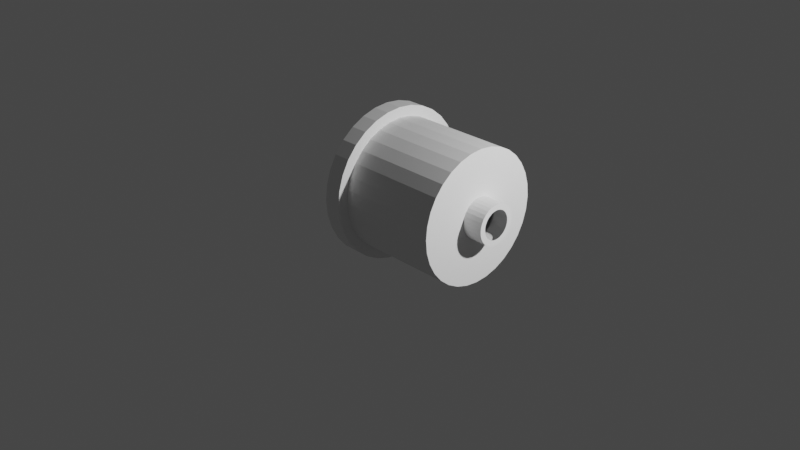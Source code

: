 # Source: prac9.blend  (saved by Blender 3.6.11; exported with 4.5.12 LTS)
import bpy
from mathutils import Matrix  # noqa: F401  (used for matrix-valued properties, if any)

bpy.ops.wm.read_factory_settings(use_empty=True)
scene = bpy.context.scene
scene.name = 'Scene'

# ---- collections
col_collection = bpy.data.collections.new('Collection'); scene.collection.children.link(col_collection)

# ---- world
world_world = bpy.data.worlds.new('World'); scene.world = world_world
world_world.use_nodes = True; world_world.node_tree.nodes.clear()
_N = world_world.node_tree.nodes; _L = world_world.node_tree.links
n0 = _N.new('ShaderNodeOutputWorld'); n0.name = 'World Output'; n0.location = (300, 300)
n1 = _N.new('ShaderNodeBackground'); n1.name = 'Background'; n1.location = (10, 300)
n1.inputs[0].default_value = (0.05088, 0.05088, 0.05088, 1.0)
_L.new(n1.outputs[0], n0.inputs[0])
n0.is_active_output = True
world_world.color = (0.05088, 0.05088, 0.05088)
world_world.use_sun_shadow = False
world_world.sun_shadow_jitter_overblur = 0.0

# ---- cameras
cam_camera = bpy.data.cameras.new('Camera')
cam_camera.clip_end = 100.0
cam_camera.ortho_scale = 7.314

# ---- lights
light_light = bpy.data.lights.new('Light', 'POINT')
light_light.transmission_factor = 0.0
light_light.energy = 1000.0
light_light.shadow_soft_size = 0.1
light_light.shadow_maximum_resolution = 0.006
light_light.use_absolute_resolution = True

# ---- meshes
me_cylinder_004 = bpy.data.meshes.new('Cylinder.004')
me_cylinder_004.from_pydata([(0.0, 1.0, -1.0), (7.74e-08, 1.0, -0.7708), (0.1951, 0.9808, -1.0), (0.1951, 0.9808, -0.7708), (0.3827, 0.9239, -1.0), (0.3827, 0.9239, -0.7708), (0.5556, 0.8315, -1.0), (0.5556, 0.8315, -0.7708), (0.7071, 0.7071, -1.0), (0.7071, 0.7071, -0.7708), (0.8315, 0.5556, -1.0), (0.8315, 0.5556, -0.7708), (0.9239, 0.3827, -1.0), (0.9239, 0.3827, -0.7708), (0.9808, 0.1951, -1.0), (0.9808, 0.1951, -0.7708), (1.0, 0.0, -1.0), (1.0, 0.0, -0.7708), (0.9808, -0.1951, -1.0), (0.9808, -0.1951, -0.7708), (0.9239, -0.3827, -1.0), (0.9239, -0.3827, -0.7708), (0.8315, -0.5556, -1.0), (0.8315, -0.5556, -0.7708), (0.7071, -0.7071, -1.0), (0.7071, -0.7071, -0.7708), (0.5556, -0.8315, -1.0), (0.5556, -0.8315, -0.7708), (0.3827, -0.9239, -1.0), (0.3827, -0.9239, -0.7708), (0.1951, -0.9808, -1.0), (0.1951, -0.9808, -0.7708), (0.0, -1.0, -1.0), (7.74e-08, -1.0, -0.7708), (-0.1951, -0.9808, -1.0), (-0.1951, -0.9808, -0.7708), (-0.3827, -0.9239, -1.0), (-0.3827, -0.9239, -0.7708), (-0.5556, -0.8315, -1.0), (-0.5556, -0.8315, -0.7708), (-0.7071, -0.7071, -1.0), (-0.7071, -0.7071, -0.7708), (-0.8315, -0.5556, -1.0), (-0.8315, -0.5556, -0.7708), (-0.9239, -0.3827, -1.0), (-0.9239, -0.3827, -0.7708), (-0.9808, -0.1951, -1.0), (-0.9808, -0.1951, -0.7708), (-1.0, 0.0, -1.0), (-1.0, 0.0, -0.7708), (-0.9808, 0.1951, -1.0), (-0.9808, 0.1951, -0.7708), (-0.9239, 0.3827, -1.0), (-0.9239, 0.3827, -0.7708), (-0.8315, 0.5556, -1.0), (-0.8315, 0.5556, -0.7708), (-0.7071, 0.7071, -1.0), (-0.7071, 0.7071, -0.7708), (-0.5556, 0.8315, -1.0), (-0.5556, 0.8315, -0.7708), (-0.3827, 0.9239, -1.0), (-0.3827, 0.9239, -0.7708), (-0.1951, 0.9808, -1.0), (-0.1951, 0.9808, -0.7708), (0.1684, 0.8467, -0.7708), (7.74e-08, 0.8633, -0.7708), (0.3304, 0.7976, -0.7708), (0.4796, 0.7178, -0.7708), (0.6104, 0.6104, -0.7708), (0.7178, 0.4796, -0.7708), (0.7976, 0.3304, -0.7708), (0.8467, 0.1684, -0.7708), (0.8633, 0.0, -0.7708), (0.8467, -0.1684, -0.7708), (0.7976, -0.3304, -0.7708), (0.7178, -0.4796, -0.7708), (0.6104, -0.6104, -0.7708), (0.4796, -0.7178, -0.7708), (0.3304, -0.7976, -0.7708), (0.1684, -0.8467, -0.7708), (7.74e-08, -0.8633, -0.7708), (-0.1684, -0.8467, -0.7708), (-0.3304, -0.7976, -0.7708), (-0.4796, -0.7178, -0.7708), (-0.6104, -0.6104, -0.7708), (-0.7178, -0.4796, -0.7708), (-0.7976, -0.3304, -0.7708), (-0.8467, -0.1684, -0.7708), (-0.8633, 0.0, -0.7708), (-0.8467, 0.1684, -0.7708), (-0.7976, 0.3304, -0.7708), (-0.7178, 0.4796, -0.7708), (-0.6104, 0.6104, -0.7708), (-0.4796, 0.7178, -0.7708), (-0.3304, 0.7976, -0.7708), (-0.1684, 0.8467, -0.7708), (0.1951, 0.9808, -0.7708), (7.74e-08, 1.0, -0.7708), (0.3827, 0.9239, -0.7708), (0.5556, 0.8315, -0.7708), (0.7071, 0.7071, -0.7708), (0.8315, 0.5556, -0.7708), (0.9239, 0.3827, -0.7708), (0.9808, 0.1951, -0.7708), (1.0, 0.0, -0.7708), (0.9808, -0.1951, -0.7708), (0.9239, -0.3827, -0.7708), (0.8315, -0.5556, -0.7708), (0.7071, -0.7071, -0.7708), (0.5556, -0.8315, -0.7708), (0.3827, -0.9239, -0.7708), (0.1951, -0.9808, -0.7708), (7.74e-08, -1.0, -0.7708), (-0.1951, -0.9808, -0.7708), (-0.3827, -0.9239, -0.7708), (-0.5556, -0.8315, -0.7708), (-0.7071, -0.7071, -0.7708), (-0.8315, -0.5556, -0.7708), (-0.9239, -0.3827, -0.7708), (-0.9808, -0.1951, -0.7708), (-1.0, 0.0, -0.7708), (-0.9808, 0.1951, -0.7708), (-0.9239, 0.3827, -0.7708), (-0.8315, 0.5556, -0.7708), (-0.7071, 0.7071, -0.7708), (-0.5556, 0.8315, -0.7708), (-0.3827, 0.9239, -0.7708), (-0.1951, 0.9808, -0.7708), (0.1684, 0.8467, 0.5745), (3.647e-08, 0.8633, 0.5745), (0.3304, 0.7976, 0.5745), (0.4796, 0.7178, 0.5745), (0.6104, 0.6104, 0.5745), (0.7178, 0.4796, 0.5745), (0.7976, 0.3304, 0.5745), (0.8467, 0.1684, 0.5745), (0.8633, 0.0, 0.5745), (0.8467, -0.1684, 0.5745), (0.7976, -0.3304, 0.5745), (0.7178, -0.4796, 0.5745), (0.6104, -0.6104, 0.5745), (0.4796, -0.7178, 0.5745), (0.3304, -0.7976, 0.5745), (0.1684, -0.8467, 0.5745), (3.647e-08, -0.8633, 0.5745), (-0.1684, -0.8467, 0.5745), (-0.3304, -0.7976, 0.5745), (-0.4796, -0.7178, 0.5745), (-0.6104, -0.6104, 0.5745), (-0.7178, -0.4796, 0.5745), (-0.7976, -0.3304, 0.5745), (-0.8467, -0.1684, 0.5745), (-0.8633, 0.0, 0.5745), (-0.8467, 0.1684, 0.5745), (-0.7976, 0.3304, 0.5745), (-0.7178, 0.4796, 0.5745), (-0.6104, 0.6104, 0.5745), (-0.4796, 0.7178, 0.5745), (-0.3304, 0.7976, 0.5745), (-0.1684, 0.8467, 0.5745), (0.05128, 0.2578, 0.5745), (3.647e-08, 0.2629, 0.5745), (0.1006, 0.2428, 0.5745), (0.146, 0.2186, 0.5745), (0.1859, 0.1859, 0.5745), (0.2186, 0.146, 0.5745), (0.2428, 0.1006, 0.5745), (0.2578, 0.05128, 0.5745), (0.2629, 0.0, 0.5745), (0.2578, -0.05128, 0.5745), (0.2428, -0.1006, 0.5745), (0.2186, -0.146, 0.5745), (0.1859, -0.1859, 0.5745), (0.146, -0.2186, 0.5745), (0.1006, -0.2428, 0.5745), (0.05128, -0.2578, 0.5745), (3.647e-08, -0.2629, 0.5745), (-0.05128, -0.2578, 0.5745), (-0.1006, -0.2428, 0.5745), (-0.146, -0.2186, 0.5745), (-0.1859, -0.1859, 0.5745), (-0.2186, -0.146, 0.5745), (-0.2428, -0.1006, 0.5745), (-0.2578, -0.05128, 0.5745), (-0.2629, 0.0, 0.5745), (-0.2578, 0.05128, 0.5745), (-0.2428, 0.1006, 0.5745), (-0.2186, 0.146, 0.5745), (-0.1859, 0.1859, 0.5745), (-0.146, 0.2186, 0.5745), (-0.1006, 0.2428, 0.5745), (-0.05128, 0.2578, 0.5745), (0.1684, 0.8467, 0.5745), (3.647e-08, 0.8633, 0.5745), (0.3304, 0.7976, 0.5745), (0.4796, 0.7178, 0.5745), (0.6104, 0.6104, 0.5745), (0.7178, 0.4796, 0.5745), (0.7976, 0.3304, 0.5745), (0.8467, 0.1684, 0.5745), (0.8633, 0.0, 0.5745), (0.8467, -0.1684, 0.5745), (0.7976, -0.3304, 0.5745), (0.7178, -0.4796, 0.5745), (0.6104, -0.6104, 0.5745), (0.4796, -0.7178, 0.5745), (0.3304, -0.7976, 0.5745), (0.1684, -0.8467, 0.5745), (3.647e-08, -0.8633, 0.5745), (-0.1684, -0.8467, 0.5745), (-0.3304, -0.7976, 0.5745), (-0.4796, -0.7178, 0.5745), (-0.6104, -0.6104, 0.5745), (-0.7178, -0.4796, 0.5745), (-0.7976, -0.3304, 0.5745), (-0.8467, -0.1684, 0.5745), (-0.8633, 0.0, 0.5745), (-0.8467, 0.1684, 0.5745), (-0.7976, 0.3304, 0.5745), (-0.7178, 0.4796, 0.5745), (-0.6104, 0.6104, 0.5745), (-0.4796, 0.7178, 0.5745), (-0.3304, 0.7976, 0.5745), (-0.1684, 0.8467, 0.5745), (0.03682, 0.1851, 0.8468), (8.409e-09, 0.1887, 0.8468), (0.07223, 0.1744, 0.8468), (0.1049, 0.1569, 0.8468), (0.1335, 0.1335, 0.8468), (0.1569, 0.1049, 0.8468), (0.1744, 0.07223, 0.8468), (0.1851, 0.03682, 0.8468), (0.1887, 4.3e-08, 0.8468), (0.1851, -0.03682, 0.8468), (0.1744, -0.07223, 0.8468), (0.1569, -0.1049, 0.8468), (0.1335, -0.1335, 0.8468), (0.1049, -0.1569, 0.8468), (0.07223, -0.1744, 0.8468), (0.03682, -0.1851, 0.8468), (9.497e-08, -0.1887, 0.8468), (-0.03682, -0.1851, 0.8468), (-0.07223, -0.1744, 0.8468), (-0.1049, -0.1569, 0.8468), (-0.1335, -0.1335, 0.8468), (-0.1569, -0.1049, 0.8468), (-0.1744, -0.07223, 0.8468), (-0.1851, -0.03682, 0.8468), (-0.1887, -4.328e-08, 0.8468), (-0.1851, 0.03682, 0.8468), (-0.1744, 0.07223, 0.8468), (-0.1569, 0.1049, 0.8468), (-0.1335, 0.1335, 0.8468), (-0.1049, 0.1569, 0.8468), (-0.07223, 0.1744, 0.8468), (-0.03682, 0.1851, 0.8468), (0.05128, 0.2578, 0.8468), (5.058e-08, 0.2629, 0.8468), (0.1006, 0.2428, 0.8468), (0.146, 0.2186, 0.8468), (0.1859, 0.1859, 0.8468), (0.2186, 0.146, 0.8468), (0.2428, 0.1006, 0.8468), (0.2578, 0.05128, 0.8468), (0.2629, 0.0, 0.8468), (0.2578, -0.05128, 0.8468), (0.2428, -0.1006, 0.8468), (0.2186, -0.146, 0.8468), (0.1859, -0.1859, 0.8468), (0.146, -0.2186, 0.8468), (0.1006, -0.2428, 0.8468), (0.05128, -0.2578, 0.8468), (5.058e-08, -0.2629, 0.8468), (-0.05128, -0.2578, 0.8468), (-0.1006, -0.2428, 0.8468), (-0.146, -0.2186, 0.8468), (-0.1859, -0.1859, 0.8468), (-0.2186, -0.146, 0.8468), (-0.2428, -0.1006, 0.8468), (-0.2578, -0.05128, 0.8468), (-0.2629, 0.0, 0.8468), (-0.2578, 0.05128, 0.8468), (-0.2428, 0.1006, 0.8468), (-0.2186, 0.146, 0.8468), (-0.1859, 0.1859, 0.8468), (-0.146, 0.2186, 0.8468), (-0.1006, 0.2428, 0.8468), (-0.05128, 0.2578, 0.8468), (-0.8633, 0.0, -0.09814), (-0.8467, 0.1684, -0.09814), (0.7178, -0.4796, -0.09814), (0.6104, -0.6104, -0.09814), (-0.7976, 0.3304, -0.09814), (0.4796, -0.7178, -0.09814), (-0.7178, 0.4796, -0.09814), (0.3304, -0.7976, -0.09814), (5.694e-08, 0.8633, -0.09814), (0.1684, 0.8467, -0.09814), (-0.6104, 0.6104, -0.09814), (0.1684, -0.8467, -0.09814), (0.3304, 0.7976, -0.09814), (-0.4796, 0.7178, -0.09814), (5.694e-08, -0.8633, -0.09814), (0.4796, 0.7178, -0.09814), (-0.3304, 0.7976, -0.09814), (-0.1684, -0.8467, -0.09814), (0.6104, 0.6104, -0.09814), (-0.1684, 0.8467, -0.09814), (-0.3304, -0.7976, -0.09814), (0.7178, 0.4796, -0.09814), (-0.4796, -0.7178, -0.09814), (0.7976, 0.3304, -0.09814), (-0.6104, -0.6104, -0.09814), (0.8467, 0.1684, -0.09814), (-0.7178, -0.4796, -0.09814), (0.8633, 0.0, -0.09814), (-0.7976, -0.3304, -0.09814), (0.8467, -0.1684, -0.09814), (-0.8467, -0.1684, -0.09814), (0.7976, -0.3304, -0.09814), (-0.8633, 0.0, 0.2382), (0.7178, -0.4796, 0.2382), (4.67e-08, 0.8633, 0.2382), (-0.8467, 0.1684, 0.2382), (0.6104, -0.6104, 0.2382), (-0.7976, 0.3304, 0.2382), (0.4796, -0.7178, 0.2382), (-0.7178, 0.4796, 0.2382), (0.3304, -0.7976, 0.2382), (0.1684, 0.8467, 0.2382), (-0.6104, 0.6104, 0.2382), (0.1684, -0.8467, 0.2382), (0.3304, 0.7976, 0.2382), (-0.4796, 0.7178, 0.2382), (4.67e-08, -0.8633, 0.2382), (0.4796, 0.7178, 0.2382), (-0.3304, 0.7976, 0.2382), (-0.1684, -0.8467, 0.2382), (0.6104, 0.6104, 0.2382), (-0.1684, 0.8467, 0.2382), (-0.3304, -0.7976, 0.2382), (0.7178, 0.4796, 0.2382), (-0.4796, -0.7178, 0.2382), (0.7976, 0.3304, 0.2382), (-0.6104, -0.6104, 0.2382), (0.8467, 0.1684, 0.2382), (-0.7178, -0.4796, 0.2382), (0.8633, 0.0, 0.2382), (-0.7976, -0.3304, 0.2382), (0.8467, -0.1684, 0.2382), (-0.8467, -0.1684, 0.2382), (0.7976, -0.3304, 0.2382), (-0.8467, 0.1684, -0.4345), (0.6104, -0.6104, -0.4345), (-0.7976, 0.3304, -0.4345), (0.4796, -0.7178, -0.4345), (-0.7178, 0.4796, -0.4345), (0.3304, -0.7976, -0.4345), (0.1684, 0.8467, -0.4345), (-0.6104, 0.6104, -0.4345), (0.1684, -0.8467, -0.4345), (0.3304, 0.7976, -0.4345), (-0.4796, 0.7178, -0.4345), (6.717e-08, -0.8633, -0.4345), (0.4796, 0.7178, -0.4345), (-0.3304, 0.7976, -0.4345), (-0.1684, -0.8467, -0.4345), (0.6104, 0.6104, -0.4345), (-0.1684, 0.8467, -0.4345), (-0.3304, -0.7976, -0.4345), (0.7178, 0.4796, -0.4345), (-0.4796, -0.7178, -0.4345), (0.7976, 0.3304, -0.4345), (-0.6104, -0.6104, -0.4345), (0.8467, 0.1684, -0.4345), (-0.7178, -0.4796, -0.4345), (0.8633, 0.0, -0.4345), (-0.7976, -0.3304, -0.4345), (0.8467, -0.1684, -0.4345), (-0.8467, -0.1684, -0.4345), (0.7976, -0.3304, -0.4345), (-0.8633, 0.0, -0.4345), (0.7178, -0.4796, -0.4345), (6.717e-08, 0.8633, -0.4345), (-0.7071, 0.7071, -0.7708), (-0.7071, 0.7071, -1.0), (-0.5556, 0.8315, -1.0), (-0.5556, 0.8315, -0.7708), (-0.7071, 0.7071, -0.7708), (-0.7071, 0.7071, -1.0), (-0.5556, 0.8315, -1.0), (-0.5556, 0.8315, -0.7708), (0.0, 1.0, -1.0), (0.1951, 0.9808, -1.0), (0.3827, 0.9239, -1.0), (0.5556, 0.8315, -1.0), (0.7071, 0.7071, -1.0), (0.8315, 0.5556, -1.0), (0.9239, 0.3827, -1.0), (0.9808, 0.1951, -1.0), (1.0, 0.0, -1.0), (0.9808, -0.1951, -1.0), (0.9239, -0.3827, -1.0), (0.8315, -0.5556, -1.0), (0.7071, -0.7071, -1.0), (0.5556, -0.8315, -1.0), (0.3827, -0.9239, -1.0), (0.1951, -0.9808, -1.0), (0.0, -1.0, -1.0), (-0.1951, -0.9808, -1.0), (-0.3827, -0.9239, -1.0), (-0.5556, -0.8315, -1.0), (-0.7071, -0.7071, -1.0), (-0.8315, -0.5556, -1.0), (-0.9239, -0.3827, -1.0), (-0.9808, -0.1951, -1.0), (-1.0, 0.0, -1.0), (-0.9808, 0.1951, -1.0), (-0.9239, 0.3827, -1.0), (-0.8315, 0.5556, -1.0), (-0.7071, 0.7071, -1.0), (-0.5556, 0.8315, -1.0), (-0.3827, 0.9239, -1.0), (-0.1951, 0.9808, -1.0), (-0.7071, 0.7071, -1.0), (-0.5556, 0.8315, -1.0), (-0.7071, 0.7071, -1.0), (-0.5556, 0.8315, -1.0)], [], [(0, 1, 3, 2), (2, 3, 5, 4), (4, 5, 7, 6), (6, 7, 9, 8), (8, 9, 11, 10), (10, 11, 13, 12), (12, 13, 15, 14), (14, 15, 17, 16), (16, 17, 19, 18), (18, 19, 21, 20), (20, 21, 23, 22), (22, 23, 25, 24), (24, 25, 27, 26), (26, 27, 29, 28), (28, 29, 31, 30), (30, 31, 33, 32), (32, 33, 35, 34), (34, 35, 37, 36), (36, 37, 39, 38), (38, 39, 41, 40), (40, 41, 43, 42), (42, 43, 45, 44), (44, 45, 47, 46), (46, 47, 49, 48), (48, 49, 51, 50), (50, 51, 53, 52), (52, 53, 55, 54), (54, 55, 57, 56), (59, 58, 386, 387), (58, 59, 61, 60), (17, 15, 103, 104), (60, 61, 63, 62), (62, 63, 1, 0), (0, 2, 4, 6, 8, 10, 12, 14, 16, 18, 20, 22, 24, 26, 28, 30, 32, 34, 36, 38, 40, 42, 44, 46, 48, 50, 52, 54, 56, 385, 386, 58, 60, 62), (323, 320, 152, 153), (35, 33, 112, 113), (53, 51, 121, 122), (9, 7, 99, 100), (27, 25, 108, 109), (45, 43, 117, 118), (63, 61, 126, 127), (19, 17, 104, 105), (37, 35, 113, 114), (55, 53, 122, 123), (11, 9, 100, 101), (29, 27, 109, 110), (47, 45, 118, 119), (3, 1, 97, 96), (1, 63, 127, 97), (21, 19, 105, 106), (39, 37, 114, 115), (57, 55, 123, 124), (13, 11, 101, 102), (31, 29, 110, 111), (49, 47, 119, 120), (5, 3, 96, 98), (23, 21, 106, 107), (41, 39, 115, 116), (57, 124, 125, 59, 387, 384), (15, 13, 102, 103), (33, 31, 111, 112), (51, 49, 120, 121), (7, 5, 98, 99), (25, 23, 107, 108), (43, 41, 116, 117), (61, 59, 125, 126), (65, 64, 96, 97), (64, 66, 98, 96), (66, 67, 99, 98), (67, 68, 100, 99), (68, 69, 101, 100), (69, 70, 102, 101), (70, 71, 103, 102), (71, 72, 104, 103), (72, 73, 105, 104), (73, 74, 106, 105), (74, 75, 107, 106), (75, 76, 108, 107), (76, 77, 109, 108), (77, 78, 110, 109), (78, 79, 111, 110), (79, 80, 112, 111), (80, 81, 113, 112), (81, 82, 114, 113), (82, 83, 115, 114), (83, 84, 116, 115), (84, 85, 117, 116), (85, 86, 118, 117), (86, 87, 119, 118), (87, 88, 120, 119), (88, 89, 121, 120), (89, 90, 122, 121), (90, 91, 123, 122), (91, 92, 124, 123), (92, 93, 125, 124), (93, 94, 126, 125), (94, 95, 127, 126), (95, 65, 97, 127), (128, 129, 193, 192), (324, 321, 139, 140), (325, 323, 153, 154), (326, 324, 140, 141), (327, 325, 154, 155), (328, 326, 141, 142), (329, 322, 129, 128), (330, 327, 155, 156), (331, 328, 142, 143), (332, 329, 128, 130), (333, 330, 156, 157), (334, 331, 143, 144), (335, 332, 130, 131), (336, 333, 157, 158), (337, 334, 144, 145), (338, 335, 131, 132), (339, 336, 158, 159), (340, 337, 145, 146), (341, 338, 132, 133), (322, 339, 159, 129), (342, 340, 146, 147), (343, 341, 133, 134), (344, 342, 147, 148), (345, 343, 134, 135), (346, 344, 148, 149), (347, 345, 135, 136), (348, 346, 149, 150), (349, 347, 136, 137), (350, 348, 150, 151), (351, 349, 137, 138), (320, 350, 151, 152), (321, 351, 138, 139), (186, 185, 281, 282), (156, 155, 219, 220), (143, 142, 206, 207), (130, 128, 192, 194), (157, 156, 220, 221), (144, 143, 207, 208), (131, 130, 194, 195), (158, 157, 221, 222), (145, 144, 208, 209), (132, 131, 195, 196), (159, 158, 222, 223), (146, 145, 209, 210), (133, 132, 196, 197), (129, 159, 223, 193), (147, 146, 210, 211), (134, 133, 197, 198), (148, 147, 211, 212), (135, 134, 198, 199), (149, 148, 212, 213), (136, 135, 199, 200), (150, 149, 213, 214), (137, 136, 200, 201), (151, 150, 214, 215), (138, 137, 201, 202), (152, 151, 215, 216), (139, 138, 202, 203), (153, 152, 216, 217), (140, 139, 203, 204), (154, 153, 217, 218), (141, 140, 204, 205), (155, 154, 218, 219), (142, 141, 205, 206), (161, 160, 192, 193), (160, 162, 194, 192), (162, 163, 195, 194), (163, 164, 196, 195), (164, 165, 197, 196), (165, 166, 198, 197), (166, 167, 199, 198), (167, 168, 200, 199), (168, 169, 201, 200), (169, 170, 202, 201), (170, 171, 203, 202), (171, 172, 204, 203), (172, 173, 205, 204), (173, 174, 206, 205), (174, 175, 207, 206), (175, 176, 208, 207), (176, 177, 209, 208), (177, 178, 210, 209), (178, 179, 211, 210), (179, 180, 212, 211), (180, 181, 213, 212), (181, 182, 214, 213), (182, 183, 215, 214), (183, 184, 216, 215), (184, 185, 217, 216), (185, 186, 218, 217), (186, 187, 219, 218), (187, 188, 220, 219), (188, 189, 221, 220), (189, 190, 222, 221), (190, 191, 223, 222), (191, 161, 193, 223), (173, 172, 268, 269), (187, 186, 282, 283), (174, 173, 269, 270), (160, 161, 257, 256), (188, 187, 283, 284), (175, 174, 270, 271), (162, 160, 256, 258), (189, 188, 284, 285), (176, 175, 271, 272), (163, 162, 258, 259), (190, 189, 285, 286), (177, 176, 272, 273), (164, 163, 259, 260), (191, 190, 286, 287), (178, 177, 273, 274), (165, 164, 260, 261), (161, 191, 287, 257), (179, 178, 274, 275), (166, 165, 261, 262), (180, 179, 275, 276), (167, 166, 262, 263), (181, 180, 276, 277), (168, 167, 263, 264), (182, 181, 277, 278), (169, 168, 264, 265), (183, 182, 278, 279), (170, 169, 265, 266), (184, 183, 279, 280), (171, 170, 266, 267), (185, 184, 280, 281), (172, 171, 267, 268), (225, 224, 256, 257), (224, 226, 258, 256), (226, 227, 259, 258), (227, 228, 260, 259), (228, 229, 261, 260), (229, 230, 262, 261), (230, 231, 263, 262), (231, 232, 264, 263), (232, 233, 265, 264), (233, 234, 266, 265), (234, 235, 267, 266), (235, 236, 268, 267), (236, 237, 269, 268), (237, 238, 270, 269), (238, 239, 271, 270), (239, 240, 272, 271), (240, 241, 273, 272), (241, 242, 274, 273), (242, 243, 275, 274), (243, 244, 276, 275), (244, 245, 277, 276), (245, 246, 278, 277), (246, 247, 279, 278), (247, 248, 280, 279), (248, 249, 281, 280), (249, 250, 282, 281), (250, 251, 283, 282), (251, 252, 284, 283), (252, 253, 285, 284), (253, 254, 286, 285), (254, 255, 287, 286), (255, 225, 257, 287), (382, 380, 319, 290), (381, 379, 318, 288), (380, 378, 317, 319), (379, 377, 316, 318), (378, 376, 315, 317), (377, 375, 314, 316), (376, 374, 313, 315), (375, 373, 312, 314), (374, 372, 311, 313), (373, 371, 310, 312), (372, 370, 309, 311), (371, 369, 308, 310), (383, 368, 307, 296), (370, 367, 306, 309), (369, 366, 305, 308), (368, 365, 304, 307), (367, 364, 303, 306), (366, 363, 302, 305), (365, 362, 301, 304), (364, 361, 300, 303), (363, 360, 299, 302), (362, 359, 298, 301), (361, 358, 297, 300), (360, 357, 295, 299), (359, 356, 294, 298), (358, 383, 296, 297), (357, 355, 293, 295), (356, 354, 292, 294), (355, 353, 291, 293), (354, 352, 289, 292), (353, 382, 290, 291), (352, 381, 288, 289), (290, 319, 351, 321), (288, 318, 350, 320), (319, 317, 349, 351), (318, 316, 348, 350), (317, 315, 347, 349), (316, 314, 346, 348), (315, 313, 345, 347), (314, 312, 344, 346), (313, 311, 343, 345), (312, 310, 342, 344), (311, 309, 341, 343), (310, 308, 340, 342), (296, 307, 339, 322), (309, 306, 338, 341), (308, 305, 337, 340), (307, 304, 336, 339), (306, 303, 335, 338), (305, 302, 334, 337), (304, 301, 333, 336), (303, 300, 332, 335), (302, 299, 331, 334), (301, 298, 330, 333), (300, 297, 329, 332), (299, 295, 328, 331), (298, 294, 327, 330), (297, 296, 322, 329), (295, 293, 326, 328), (294, 292, 325, 327), (293, 291, 324, 326), (292, 289, 323, 325), (291, 290, 321, 324), (289, 288, 320, 323), (89, 88, 381, 352), (76, 75, 382, 353), (90, 89, 352, 354), (77, 76, 353, 355), (91, 90, 354, 356), (78, 77, 355, 357), (64, 65, 383, 358), (92, 91, 356, 359), (79, 78, 357, 360), (66, 64, 358, 361), (93, 92, 359, 362), (80, 79, 360, 363), (67, 66, 361, 364), (94, 93, 362, 365), (81, 80, 363, 366), (68, 67, 364, 367), (95, 94, 365, 368), (82, 81, 366, 369), (69, 68, 367, 370), (65, 95, 368, 383), (83, 82, 369, 371), (70, 69, 370, 372), (84, 83, 371, 373), (71, 70, 372, 374), (85, 84, 373, 375), (72, 71, 374, 376), (86, 85, 375, 377), (73, 72, 376, 378), (87, 86, 377, 379), (74, 73, 378, 380), (88, 87, 379, 381), (75, 74, 380, 382), (384, 387, 391, 388), (56, 57, 384, 385), (389, 388, 391, 390), (385, 384, 388, 389), (387, 386, 390, 391), (386, 385, 389, 390), (52, 50, 417, 418), (8, 6, 395, 396), (26, 24, 404, 405), (44, 42, 413, 414), (62, 60, 422, 423), (389, 385, 424, 426), (18, 16, 400, 401), (36, 34, 409, 410), (386, 390, 427, 425), (54, 52, 418, 419), (10, 8, 396, 397), (28, 26, 405, 406), (385, 386, 425, 424), (46, 44, 414, 415), (2, 0, 392, 393), (0, 62, 423, 392), (20, 18, 401, 402), (38, 36, 410, 411), (56, 54, 419, 420), (12, 10, 397, 398), (30, 28, 406, 407), (58, 386, 425, 421), (48, 46, 415, 416), (4, 2, 393, 394), (22, 20, 402, 403), (40, 38, 411, 412), (56, 385, 424, 420), (14, 12, 398, 399), (32, 30, 407, 408), (390, 389, 426, 427), (50, 48, 416, 417), (6, 4, 394, 395), (24, 22, 403, 404), (42, 40, 412, 413), (60, 58, 421, 422), (16, 14, 399, 400), (34, 32, 408, 409)])
_uv = me_cylinder_004.uv_layers.new(name='UVMap')
_uv.uv.foreach_set('vector', [1.0, 0.5, 1.0, 1.0, 0.9688, 1.0, 0.9688, 0.5, 0.9688, 0.5, 0.9688, 1.0, 0.9375, 1.0, 0.9375, 0.5, 0.9375, 0.5, 0.9375, 1.0, 0.9062, 1.0, 0.9062, 0.5, 0.9062, 0.5, 0.9062, 1.0, 0.875, 1.0, 0.875, 0.5, 0.875, 0.5, 0.875, 1.0, 0.8438, 1.0, 0.8438, 0.5, 0.8438, 0.5, 0.8438, 1.0, 0.8125, 1.0, 0.8125, 0.5, 0.8125, 0.5, 0.8125, 1.0, 0.7812, 1.0, 0.7812, 0.5, 0.7812, 0.5, 0.7812, 1.0, 0.75, 1.0, 0.75, 0.5, 0.75, 0.5, 0.75, 1.0, 0.7188, 1.0, 0.7188, 0.5, 0.7188, 0.5, 0.7188, 1.0, 0.6875, 1.0, 0.6875, 0.5, 0.6875, 0.5, 0.6875, 1.0, 0.6562, 1.0, 0.6562, 0.5, 0.6562, 0.5, 0.6562, 1.0, 0.625, 1.0, 0.625, 0.5, 0.625, 0.5, 0.625, 1.0, 0.5938, 1.0, 0.5938, 0.5, 0.5938, 0.5, 0.5938, 1.0, 0.5625, 1.0, 0.5625, 0.5, 0.5625, 0.5, 0.5625, 1.0, 0.5312, 1.0, 0.5312, 0.5, 0.5312, 0.5, 0.5312, 1.0, 0.5, 1.0, 0.5, 0.5, 0.5, 0.5, 0.5, 1.0, 0.4688, 1.0, 0.4688, 0.5, 0.4688, 0.5, 0.4688, 1.0, 0.4375, 1.0, 0.4375, 0.5, 0.4375, 0.5, 0.4375, 1.0, 0.4062, 1.0, 0.4062, 0.5, 0.4062, 0.5, 0.4062, 1.0, 0.375, 1.0, 0.375, 0.5, 0.375, 0.5, 0.375, 1.0, 0.3438, 1.0, 0.3438, 0.5, 0.3438, 0.5, 0.3438, 1.0, 0.3125, 1.0, 0.3125, 0.5, 0.3125, 0.5, 0.3125, 1.0, 0.2812, 1.0, 0.2812, 0.5, 0.2812, 0.5, 0.2812, 1.0, 0.25, 1.0, 0.25, 0.5, 0.25, 0.5, 0.25, 1.0, 0.2188, 1.0, 0.2188, 0.5, 0.2188, 0.5, 0.2188, 1.0, 0.1875, 1.0, 0.1875, 0.5, 0.1875, 0.5, 0.1875, 1.0, 0.1562, 1.0, 0.1562, 0.5, 0.1562, 0.5, 0.1562, 1.0, 0.125, 1.0, 0.125, 0.5, 0.09375, 1.0, 0.09375, 0.5, 0.09375, 0.5, 0.09375, 1.0, 0.09375, 0.5, 0.09375, 1.0, 0.0625, 1.0, 0.0625, 0.5, 0.75, 1.0, 0.7812, 1.0, 0.7812, 1.0, 0.75, 1.0, 0.0625, 0.5, 0.0625, 1.0, 0.03125, 1.0, 0.03125, 0.5, 0.03125, 0.5, 0.03125, 1.0, 0.0, 1.0, 0.0, 0.5, 0.75, 0.49, 0.7968, 0.4854, 0.8418, 0.4717, 0.8833, 0.4496, 0.9197, 0.4197, 0.9496, 0.3833, 0.9717, 0.3418, 0.9854, 0.2968, 0.99, 0.25, 0.9854, 0.2032, 0.9717, 0.1582, 0.9496, 0.1167, 0.9197, 0.08029, 0.8833, 0.05045, 0.8418, 0.02827, 0.7968, 0.01461, 0.75, 0.01, 0.7032, 0.01461, 0.6582, 0.02827, 0.6167, 0.05045, 0.5803, 0.08029, 0.5504, 0.1167, 0.5283, 0.1582, 0.5146, 0.2032, 0.51, 0.25, 0.5146, 0.2968, 0.5283, 0.3418, 0.5504, 0.3833, 0.5803, 0.4197, 0.5803, 0.4197, 0.6167, 0.4496, 0.6167, 0.4496, 0.6582, 0.4717, 0.7032, 0.4854, 0.04679, 0.2904, 0.04281, 0.25, 0.04281, 0.25, 0.04679, 0.2904, 0.4688, 1.0, 0.5, 1.0, 0.5, 1.0, 0.4688, 1.0, 0.1875, 1.0, 0.2188, 1.0, 0.2188, 1.0, 0.1875, 1.0, 0.875, 1.0, 0.9062, 1.0, 0.9062, 1.0, 0.875, 1.0, 0.5938, 1.0, 0.625, 1.0, 0.625, 1.0, 0.5938, 1.0, 0.3125, 1.0, 0.3438, 1.0, 0.3438, 1.0, 0.3125, 1.0, 0.03125, 1.0, 0.0625, 1.0, 0.0625, 1.0, 0.03125, 1.0, 0.7188, 1.0, 0.75, 1.0, 0.75, 1.0, 0.7188, 1.0, 0.4375, 1.0, 0.4688, 1.0, 0.4688, 1.0, 0.4375, 1.0, 0.1562, 1.0, 0.1875, 1.0, 0.1875, 1.0, 0.1562, 1.0, 0.8438, 1.0, 0.875, 1.0, 0.875, 1.0, 0.8438, 1.0, 0.5625, 1.0, 0.5938, 1.0, 0.5938, 1.0, 0.5625, 1.0, 0.2812, 1.0, 0.3125, 1.0, 0.3125, 1.0, 0.2812, 1.0, 0.9688, 1.0, 1.0, 1.0, 1.0, 1.0, 0.9688, 1.0, 0.0, 1.0, 0.03125, 1.0, 0.03125, 1.0, 0.0, 1.0, 0.6875, 1.0, 0.7188, 1.0, 0.7188, 1.0, 0.6875, 1.0, 0.4062, 1.0, 0.4375, 1.0, 0.4375, 1.0, 0.4062, 1.0, 0.125, 1.0, 0.1562, 1.0, 0.1562, 1.0, 0.125, 1.0, 0.8125, 1.0, 0.8438, 1.0, 0.8438, 1.0, 0.8125, 1.0, 0.5312, 1.0, 0.5625, 1.0, 0.5625, 1.0, 0.5312, 1.0, 0.25, 1.0, 0.2812, 1.0, 0.2812, 1.0, 0.25, 1.0, 0.9375, 1.0, 0.9688, 1.0, 0.9688, 1.0, 0.9375, 1.0, 0.6562, 1.0, 0.6875, 1.0, 0.6875, 1.0, 0.6562, 1.0, 0.375, 1.0, 0.4062, 1.0, 0.4062, 1.0, 0.375, 1.0, 0.125, 1.0, 0.125, 1.0, 0.09375, 1.0, 0.09375, 1.0, 0.09375, 1.0, 0.125, 1.0, 0.7812, 1.0, 0.8125, 1.0, 0.8125, 1.0, 0.7812, 1.0, 0.5, 1.0, 0.5312, 1.0, 0.5312, 1.0, 0.5, 1.0, 0.2188, 1.0, 0.25, 1.0, 0.25, 1.0, 0.2188, 1.0, 0.9062, 1.0, 0.9375, 1.0, 0.9375, 1.0, 0.9062, 1.0, 0.625, 1.0, 0.6562, 1.0, 0.6562, 1.0, 0.625, 1.0, 0.3438, 1.0, 0.375, 1.0, 0.375, 1.0, 0.3438, 1.0, 0.0625, 1.0, 0.09375, 1.0, 0.09375, 1.0, 0.0625, 1.0, 0.25, 0.4572, 0.2904, 0.4532, 0.2968, 0.4854, 0.25, 0.49, 0.2904, 0.4532, 0.3293, 0.4414, 0.3418, 0.4717, 0.2968, 0.4854, 0.3293, 0.4414, 0.3651, 0.4223, 0.3833, 0.4496, 0.3418, 0.4717, 0.3651, 0.4223, 0.3965, 0.3965, 0.4197, 0.4197, 0.3833, 0.4496, 0.3965, 0.3965, 0.4223, 0.3651, 0.4496, 0.3833, 0.4197, 0.4197, 0.4223, 0.3651, 0.4414, 0.3293, 0.4717, 0.3418, 0.4496, 0.3833, 0.4414, 0.3293, 0.4532, 0.2904, 0.4854, 0.2968, 0.4717, 0.3418, 0.4532, 0.2904, 0.4572, 0.25, 0.49, 0.25, 0.4854, 0.2968, 0.4572, 0.25, 0.4532, 0.2096, 0.4854, 0.2032, 0.49, 0.25, 0.4532, 0.2096, 0.4414, 0.1707, 0.4717, 0.1582, 0.4854, 0.2032, 0.4414, 0.1707, 0.4223, 0.1349, 0.4496, 0.1167, 0.4717, 0.1582, 0.4223, 0.1349, 0.3965, 0.1035, 0.4197, 0.08029, 0.4496, 0.1167, 0.3965, 0.1035, 0.3651, 0.07773, 0.3833, 0.05045, 0.4197, 0.08029, 0.3651, 0.07773, 0.3293, 0.05858, 0.3418, 0.02827, 0.3833, 0.05045, 0.3293, 0.05858, 0.2904, 0.04679, 0.2968, 0.01461, 0.3418, 0.02827, 0.2904, 0.04679, 0.25, 0.04281, 0.25, 0.01, 0.2968, 0.01461, 0.25, 0.04281, 0.2096, 0.04679, 0.2032, 0.01461, 0.25, 0.01, 0.2096, 0.04679, 0.1707, 0.05858, 0.1582, 0.02827, 0.2032, 0.01461, 0.1707, 0.05858, 0.1349, 0.07773, 0.1167, 0.05045, 0.1582, 0.02827, 0.1349, 0.07773, 0.1035, 0.1035, 0.08029, 0.08029, 0.1167, 0.05045, 0.1035, 0.1035, 0.07773, 0.1349, 0.05045, 0.1167, 0.08029, 0.08029, 0.07773, 0.1349, 0.05858, 0.1707, 0.02827, 0.1582, 0.05045, 0.1167, 0.05858, 0.1707, 0.04679, 0.2096, 0.01461, 0.2032, 0.02827, 0.1582, 0.04679, 0.2096, 0.04281, 0.25, 0.01, 0.25, 0.01461, 0.2032, 0.04281, 0.25, 0.04679, 0.2904, 0.01461, 0.2968, 0.01, 0.25, 0.04679, 0.2904, 0.05858, 0.3293, 0.02827, 0.3418, 0.01461, 0.2968, 0.05858, 0.3293, 0.07773, 0.3651, 0.05045, 0.3833, 0.02827, 0.3418, 0.07773, 0.3651, 0.1035, 0.3965, 0.08029, 0.4197, 0.05045, 0.3833, 0.1035, 0.3965, 0.1349, 0.4223, 0.1167, 0.4496, 0.08029, 0.4197, 0.1349, 0.4223, 0.1707, 0.4414, 0.1582, 0.4717, 0.1167, 0.4496, 0.1707, 0.4414, 0.2096, 0.4532, 0.2032, 0.4854, 0.1582, 0.4717, 0.2096, 0.4532, 0.25, 0.4572, 0.25, 0.49, 0.2032, 0.4854, 0.2904, 0.4532, 0.25, 0.4572, 0.25, 0.4572, 0.2904, 0.4532, 0.3965, 0.1035, 0.4223, 0.1349, 0.4223, 0.1349, 0.3965, 0.1035, 0.05858, 0.3293, 0.04679, 0.2904, 0.04679, 0.2904, 0.05858, 0.3293, 0.3651, 0.07773, 0.3965, 0.1035, 0.3965, 0.1035, 0.3651, 0.07773, 0.07773, 0.3651, 0.05858, 0.3293, 0.05858, 0.3293, 0.07773, 0.3651, 0.3293, 0.05858, 0.3651, 0.07773, 0.3651, 0.07773, 0.3293, 0.05858, 0.2904, 0.4532, 0.25, 0.4572, 0.25, 0.4572, 0.2904, 0.4532, 0.1035, 0.3965, 0.07773, 0.3651, 0.07773, 0.3651, 0.1035, 0.3965, 0.2904, 0.04679, 0.3293, 0.05858, 0.3293, 0.05858, 0.2904, 0.04679, 0.3293, 0.4414, 0.2904, 0.4532, 0.2904, 0.4532, 0.3293, 0.4414, 0.1349, 0.4223, 0.1035, 0.3965, 0.1035, 0.3965, 0.1349, 0.4223, 0.25, 0.04281, 0.2904, 0.04679, 0.2904, 0.04679, 0.25, 0.04281, 0.3651, 0.4223, 0.3293, 0.4414, 0.3293, 0.4414, 0.3651, 0.4223, 0.1707, 0.4414, 0.1349, 0.4223, 0.1349, 0.4223, 0.1707, 0.4414, 0.2096, 0.04679, 0.25, 0.04281, 0.25, 0.04281, 0.2096, 0.04679, 0.3965, 0.3965, 0.3651, 0.4223, 0.3651, 0.4223, 0.3965, 0.3965, 0.2096, 0.4532, 0.1707, 0.4414, 0.1707, 0.4414, 0.2096, 0.4532, 0.1707, 0.05858, 0.2096, 0.04679, 0.2096, 0.04679, 0.1707, 0.05858, 0.4223, 0.3651, 0.3965, 0.3965, 0.3965, 0.3965, 0.4223, 0.3651, 0.25, 0.4572, 0.2096, 0.4532, 0.2096, 0.4532, 0.25, 0.4572, 0.1349, 0.07773, 0.1707, 0.05858, 0.1707, 0.05858, 0.1349, 0.07773, 0.4414, 0.3293, 0.4223, 0.3651, 0.4223, 0.3651, 0.4414, 0.3293, 0.1035, 0.1035, 0.1349, 0.07773, 0.1349, 0.07773, 0.1035, 0.1035, 0.4532, 0.2904, 0.4414, 0.3293, 0.4414, 0.3293, 0.4532, 0.2904, 0.07773, 0.1349, 0.1035, 0.1035, 0.1035, 0.1035, 0.07773, 0.1349, 0.4572, 0.25, 0.4532, 0.2904, 0.4532, 0.2904, 0.4572, 0.25, 0.05858, 0.1707, 0.07773, 0.1349, 0.07773, 0.1349, 0.05858, 0.1707, 0.4532, 0.2096, 0.4572, 0.25, 0.4572, 0.25, 0.4532, 0.2096, 0.04679, 0.2096, 0.05858, 0.1707, 0.05858, 0.1707, 0.04679, 0.2096, 0.4414, 0.1707, 0.4532, 0.2096, 0.4532, 0.2096, 0.4414, 0.1707, 0.04281, 0.25, 0.04679, 0.2096, 0.04679, 0.2096, 0.04281, 0.25, 0.4223, 0.1349, 0.4414, 0.1707, 0.4414, 0.1707, 0.4223, 0.1349, 0.1917, 0.2741, 0.1881, 0.2623, 0.1881, 0.2623, 0.1917, 0.2741, 0.1035, 0.3965, 0.07773, 0.3651, 0.07773, 0.3651, 0.1035, 0.3965, 0.2904, 0.04679, 0.3293, 0.05858, 0.3293, 0.05858, 0.2904, 0.04679, 0.3293, 0.4414, 0.2904, 0.4532, 0.2904, 0.4532, 0.3293, 0.4414, 0.1349, 0.4223, 0.1035, 0.3965, 0.1035, 0.3965, 0.1349, 0.4223, 0.25, 0.04281, 0.2904, 0.04679, 0.2904, 0.04679, 0.25, 0.04281, 0.3651, 0.4223, 0.3293, 0.4414, 0.3293, 0.4414, 0.3651, 0.4223, 0.1707, 0.4414, 0.1349, 0.4223, 0.1349, 0.4223, 0.1707, 0.4414, 0.2096, 0.04679, 0.25, 0.04281, 0.25, 0.04281, 0.2096, 0.04679, 0.3965, 0.3965, 0.3651, 0.4223, 0.3651, 0.4223, 0.3965, 0.3965, 0.2096, 0.4532, 0.1707, 0.4414, 0.1707, 0.4414, 0.2096, 0.4532, 0.1707, 0.05858, 0.2096, 0.04679, 0.2096, 0.04679, 0.1707, 0.05858, 0.4223, 0.3651, 0.3965, 0.3965, 0.3965, 0.3965, 0.4223, 0.3651, 0.25, 0.4572, 0.2096, 0.4532, 0.2096, 0.4532, 0.25, 0.4572, 0.1349, 0.07773, 0.1707, 0.05858, 0.1707, 0.05858, 0.1349, 0.07773, 0.4414, 0.3293, 0.4223, 0.3651, 0.4223, 0.3651, 0.4414, 0.3293, 0.1035, 0.1035, 0.1349, 0.07773, 0.1349, 0.07773, 0.1035, 0.1035, 0.4532, 0.2904, 0.4414, 0.3293, 0.4414, 0.3293, 0.4532, 0.2904, 0.07773, 0.1349, 0.1035, 0.1035, 0.1035, 0.1035, 0.07773, 0.1349, 0.4572, 0.25, 0.4532, 0.2904, 0.4532, 0.2904, 0.4572, 0.25, 0.05858, 0.1707, 0.07773, 0.1349, 0.07773, 0.1349, 0.05858, 0.1707, 0.4532, 0.2096, 0.4572, 0.25, 0.4572, 0.25, 0.4532, 0.2096, 0.04679, 0.2096, 0.05858, 0.1707, 0.05858, 0.1707, 0.04679, 0.2096, 0.4414, 0.1707, 0.4532, 0.2096, 0.4532, 0.2096, 0.4414, 0.1707, 0.04281, 0.25, 0.04679, 0.2096, 0.04679, 0.2096, 0.04281, 0.25, 0.4223, 0.1349, 0.4414, 0.1707, 0.4414, 0.1707, 0.4223, 0.1349, 0.04679, 0.2904, 0.04281, 0.25, 0.04281, 0.25, 0.04679, 0.2904, 0.3965, 0.1035, 0.4223, 0.1349, 0.4223, 0.1349, 0.3965, 0.1035, 0.05858, 0.3293, 0.04679, 0.2904, 0.04679, 0.2904, 0.05858, 0.3293, 0.3651, 0.07773, 0.3965, 0.1035, 0.3965, 0.1035, 0.3651, 0.07773, 0.07773, 0.3651, 0.05858, 0.3293, 0.05858, 0.3293, 0.07773, 0.3651, 0.3293, 0.05858, 0.3651, 0.07773, 0.3651, 0.07773, 0.3293, 0.05858, 0.25, 0.3131, 0.2623, 0.3119, 0.2904, 0.4532, 0.25, 0.4572, 0.2623, 0.3119, 0.2741, 0.3083, 0.3293, 0.4414, 0.2904, 0.4532, 0.2741, 0.3083, 0.285, 0.3025, 0.3651, 0.4223, 0.3293, 0.4414, 0.285, 0.3025, 0.2946, 0.2946, 0.3965, 0.3965, 0.3651, 0.4223, 0.2946, 0.2946, 0.3025, 0.285, 0.4223, 0.3651, 0.3965, 0.3965, 0.3025, 0.285, 0.3083, 0.2741, 0.4414, 0.3293, 0.4223, 0.3651, 0.3083, 0.2741, 0.3119, 0.2623, 0.4532, 0.2904, 0.4414, 0.3293, 0.3119, 0.2623, 0.3131, 0.25, 0.4572, 0.25, 0.4532, 0.2904, 0.3131, 0.25, 0.3119, 0.2377, 0.4532, 0.2096, 0.4572, 0.25, 0.3119, 0.2377, 0.3083, 0.2259, 0.4414, 0.1707, 0.4532, 0.2096, 0.3083, 0.2259, 0.3025, 0.215, 0.4223, 0.1349, 0.4414, 0.1707, 0.3025, 0.215, 0.2946, 0.2054, 0.3965, 0.1035, 0.4223, 0.1349, 0.2946, 0.2054, 0.285, 0.1975, 0.3651, 0.07773, 0.3965, 0.1035, 0.285, 0.1975, 0.2741, 0.1917, 0.3293, 0.05858, 0.3651, 0.07773, 0.2741, 0.1917, 0.2623, 0.1881, 0.2904, 0.04679, 0.3293, 0.05858, 0.2623, 0.1881, 0.25, 0.1869, 0.25, 0.04281, 0.2904, 0.04679, 0.25, 0.1869, 0.2377, 0.1881, 0.2096, 0.04679, 0.25, 0.04281, 0.2377, 0.1881, 0.2259, 0.1917, 0.1707, 0.05858, 0.2096, 0.04679, 0.2259, 0.1917, 0.215, 0.1975, 0.1349, 0.07773, 0.1707, 0.05858, 0.215, 0.1975, 0.2054, 0.2054, 0.1035, 0.1035, 0.1349, 0.07773, 0.2054, 0.2054, 0.1975, 0.215, 0.07773, 0.1349, 0.1035, 0.1035, 0.1975, 0.215, 0.1917, 0.2259, 0.05858, 0.1707, 0.07773, 0.1349, 0.1917, 0.2259, 0.1881, 0.2377, 0.04679, 0.2096, 0.05858, 0.1707, 0.1881, 0.2377, 0.1869, 0.25, 0.04281, 0.25, 0.04679, 0.2096, 0.1869, 0.25, 0.1881, 0.2623, 0.04679, 0.2904, 0.04281, 0.25, 0.1881, 0.2623, 0.1917, 0.2741, 0.05858, 0.3293, 0.04679, 0.2904, 0.1917, 0.2741, 0.1975, 0.285, 0.07773, 0.3651, 0.05858, 0.3293, 0.1975, 0.285, 0.2054, 0.2946, 0.1035, 0.3965, 0.07773, 0.3651, 0.2054, 0.2946, 0.215, 0.3025, 0.1349, 0.4223, 0.1035, 0.3965, 0.215, 0.3025, 0.2259, 0.3083, 0.1707, 0.4414, 0.1349, 0.4223, 0.2259, 0.3083, 0.2377, 0.3119, 0.2096, 0.4532, 0.1707, 0.4414, 0.2377, 0.3119, 0.25, 0.3131, 0.25, 0.4572, 0.2096, 0.4532, 0.285, 0.1975, 0.2946, 0.2054, 0.2946, 0.2054, 0.285, 0.1975, 0.1975, 0.285, 0.1917, 0.2741, 0.1917, 0.2741, 0.1975, 0.285, 0.2741, 0.1917, 0.285, 0.1975, 0.285, 0.1975, 0.2741, 0.1917, 0.2623, 0.3119, 0.25, 0.3131, 0.25, 0.3131, 0.2623, 0.3119, 0.2054, 0.2946, 0.1975, 0.285, 0.1975, 0.285, 0.2054, 0.2946, 0.2623, 0.1881, 0.2741, 0.1917, 0.2741, 0.1917, 0.2623, 0.1881, 0.2741, 0.3083, 0.2623, 0.3119, 0.2623, 0.3119, 0.2741, 0.3083, 0.215, 0.3025, 0.2054, 0.2946, 0.2054, 0.2946, 0.215, 0.3025, 0.25, 0.1869, 0.2623, 0.1881, 0.2623, 0.1881, 0.25, 0.1869, 0.285, 0.3025, 0.2741, 0.3083, 0.2741, 0.3083, 0.285, 0.3025, 0.2259, 0.3083, 0.215, 0.3025, 0.215, 0.3025, 0.2259, 0.3083, 0.2377, 0.1881, 0.25, 0.1869, 0.25, 0.1869, 0.2377, 0.1881, 0.2946, 0.2946, 0.285, 0.3025, 0.285, 0.3025, 0.2946, 0.2946, 0.2377, 0.3119, 0.2259, 0.3083, 0.2259, 0.3083, 0.2377, 0.3119, 0.2259, 0.1917, 0.2377, 0.1881, 0.2377, 0.1881, 0.2259, 0.1917, 0.3025, 0.285, 0.2946, 0.2946, 0.2946, 0.2946, 0.3025, 0.285, 0.25, 0.3131, 0.2377, 0.3119, 0.2377, 0.3119, 0.25, 0.3131, 0.215, 0.1975, 0.2259, 0.1917, 0.2259, 0.1917, 0.215, 0.1975, 0.3083, 0.2741, 0.3025, 0.285, 0.3025, 0.285, 0.3083, 0.2741, 0.2054, 0.2054, 0.215, 0.1975, 0.215, 0.1975, 0.2054, 0.2054, 0.3119, 0.2623, 0.3083, 0.2741, 0.3083, 0.2741, 0.3119, 0.2623, 0.1975, 0.215, 0.2054, 0.2054, 0.2054, 0.2054, 0.1975, 0.215, 0.3131, 0.25, 0.3119, 0.2623, 0.3119, 0.2623, 0.3131, 0.25, 0.1917, 0.2259, 0.1975, 0.215, 0.1975, 0.215, 0.1917, 0.2259, 0.3119, 0.2377, 0.3131, 0.25, 0.3131, 0.25, 0.3119, 0.2377, 0.1881, 0.2377, 0.1917, 0.2259, 0.1917, 0.2259, 0.1881, 0.2377, 0.3083, 0.2259, 0.3119, 0.2377, 0.3119, 0.2377, 0.3083, 0.2259, 0.1869, 0.25, 0.1881, 0.2377, 0.1881, 0.2377, 0.1869, 0.25, 0.3025, 0.215, 0.3083, 0.2259, 0.3083, 0.2259, 0.3025, 0.215, 0.1881, 0.2623, 0.1869, 0.25, 0.1869, 0.25, 0.1881, 0.2623, 0.2946, 0.2054, 0.3025, 0.215, 0.3025, 0.215, 0.2946, 0.2054, 0.25, 0.2953, 0.2588, 0.2944, 0.2623, 0.3119, 0.25, 0.3131, 0.2588, 0.2944, 0.2673, 0.2918, 0.2741, 0.3083, 0.2623, 0.3119, 0.2673, 0.2918, 0.2752, 0.2877, 0.285, 0.3025, 0.2741, 0.3083, 0.2752, 0.2877, 0.282, 0.282, 0.2946, 0.2946, 0.285, 0.3025, 0.282, 0.282, 0.2877, 0.2752, 0.3025, 0.285, 0.2946, 0.2946, 0.2877, 0.2752, 0.2918, 0.2673, 0.3083, 0.2741, 0.3025, 0.285, 0.2918, 0.2673, 0.2944, 0.2588, 0.3119, 0.2623, 0.3083, 0.2741, 0.2944, 0.2588, 0.2953, 0.25, 0.3131, 0.25, 0.3119, 0.2623, 0.2953, 0.25, 0.2944, 0.2412, 0.3119, 0.2377, 0.3131, 0.25, 0.2944, 0.2412, 0.2918, 0.2327, 0.3083, 0.2259, 0.3119, 0.2377, 0.2918, 0.2327, 0.2877, 0.2248, 0.3025, 0.215, 0.3083, 0.2259, 0.2877, 0.2248, 0.282, 0.218, 0.2946, 0.2054, 0.3025, 0.215, 0.282, 0.218, 0.2752, 0.2123, 0.285, 0.1975, 0.2946, 0.2054, 0.2752, 0.2123, 0.2673, 0.2082, 0.2741, 0.1917, 0.285, 0.1975, 0.2673, 0.2082, 0.2588, 0.2056, 0.2623, 0.1881, 0.2741, 0.1917, 0.2588, 0.2056, 0.25, 0.2047, 0.25, 0.1869, 0.2623, 0.1881, 0.25, 0.2047, 0.2412, 0.2056, 0.2377, 0.1881, 0.25, 0.1869, 0.2412, 0.2056, 0.2327, 0.2082, 0.2259, 0.1917, 0.2377, 0.1881, 0.2327, 0.2082, 0.2248, 0.2123, 0.215, 0.1975, 0.2259, 0.1917, 0.2248, 0.2123, 0.218, 0.218, 0.2054, 0.2054, 0.215, 0.1975, 0.218, 0.218, 0.2123, 0.2248, 0.1975, 0.215, 0.2054, 0.2054, 0.2123, 0.2248, 0.2082, 0.2327, 0.1917, 0.2259, 0.1975, 0.215, 0.2082, 0.2327, 0.2056, 0.2412, 0.1881, 0.2377, 0.1917, 0.2259, 0.2056, 0.2412, 0.2047, 0.25, 0.1869, 0.25, 0.1881, 0.2377, 0.2047, 0.25, 0.2056, 0.2588, 0.1881, 0.2623, 0.1869, 0.25, 0.2056, 0.2588, 0.2082, 0.2673, 0.1917, 0.2741, 0.1881, 0.2623, 0.2082, 0.2673, 0.2123, 0.2752, 0.1975, 0.285, 0.1917, 0.2741, 0.2123, 0.2752, 0.218, 0.282, 0.2054, 0.2946, 0.1975, 0.285, 0.218, 0.282, 0.2248, 0.2877, 0.215, 0.3025, 0.2054, 0.2946, 0.2248, 0.2877, 0.2327, 0.2918, 0.2259, 0.3083, 0.215, 0.3025, 0.2327, 0.2918, 0.2412, 0.2944, 0.2377, 0.3119, 0.2259, 0.3083, 0.2412, 0.2944, 0.25, 0.2953, 0.25, 0.3131, 0.2377, 0.3119, 0.4223, 0.1349, 0.4414, 0.1707, 0.4414, 0.1707, 0.4223, 0.1349, 0.04281, 0.25, 0.04679, 0.2096, 0.04679, 0.2096, 0.04281, 0.25, 0.4414, 0.1707, 0.4532, 0.2096, 0.4532, 0.2096, 0.4414, 0.1707, 0.04679, 0.2096, 0.05858, 0.1707, 0.05858, 0.1707, 0.04679, 0.2096, 0.4532, 0.2096, 0.4572, 0.25, 0.4572, 0.25, 0.4532, 0.2096, 0.05858, 0.1707, 0.07773, 0.1349, 0.07773, 0.1349, 0.05858, 0.1707, 0.4572, 0.25, 0.4532, 0.2904, 0.4532, 0.2904, 0.4572, 0.25, 0.07773, 0.1349, 0.1035, 0.1035, 0.1035, 0.1035, 0.07773, 0.1349, 0.4532, 0.2904, 0.4414, 0.3293, 0.4414, 0.3293, 0.4532, 0.2904, 0.1035, 0.1035, 0.1349, 0.07773, 0.1349, 0.07773, 0.1035, 0.1035, 0.4414, 0.3293, 0.4223, 0.3651, 0.4223, 0.3651, 0.4414, 0.3293, 0.1349, 0.07773, 0.1707, 0.05858, 0.1707, 0.05858, 0.1349, 0.07773, 0.25, 0.4572, 0.2096, 0.4532, 0.2096, 0.4532, 0.25, 0.4572, 0.4223, 0.3651, 0.3965, 0.3965, 0.3965, 0.3965, 0.4223, 0.3651, 0.1707, 0.05858, 0.2096, 0.04679, 0.2096, 0.04679, 0.1707, 0.05858, 0.2096, 0.4532, 0.1707, 0.4414, 0.1707, 0.4414, 0.2096, 0.4532, 0.3965, 0.3965, 0.3651, 0.4223, 0.3651, 0.4223, 0.3965, 0.3965, 0.2096, 0.04679, 0.25, 0.04281, 0.25, 0.04281, 0.2096, 0.04679, 0.1707, 0.4414, 0.1349, 0.4223, 0.1349, 0.4223, 0.1707, 0.4414, 0.3651, 0.4223, 0.3293, 0.4414, 0.3293, 0.4414, 0.3651, 0.4223, 0.25, 0.04281, 0.2904, 0.04679, 0.2904, 0.04679, 0.25, 0.04281, 0.1349, 0.4223, 0.1035, 0.3965, 0.1035, 0.3965, 0.1349, 0.4223, 0.3293, 0.4414, 0.2904, 0.4532, 0.2904, 0.4532, 0.3293, 0.4414, 0.2904, 0.04679, 0.3293, 0.05858, 0.3293, 0.05858, 0.2904, 0.04679, 0.1035, 0.3965, 0.07773, 0.3651, 0.07773, 0.3651, 0.1035, 0.3965, 0.2904, 0.4532, 0.25, 0.4572, 0.25, 0.4572, 0.2904, 0.4532, 0.3293, 0.05858, 0.3651, 0.07773, 0.3651, 0.07773, 0.3293, 0.05858, 0.07773, 0.3651, 0.05858, 0.3293, 0.05858, 0.3293, 0.07773, 0.3651, 0.3651, 0.07773, 0.3965, 0.1035, 0.3965, 0.1035, 0.3651, 0.07773, 0.05858, 0.3293, 0.04679, 0.2904, 0.04679, 0.2904, 0.05858, 0.3293, 0.3965, 0.1035, 0.4223, 0.1349, 0.4223, 0.1349, 0.3965, 0.1035, 0.04679, 0.2904, 0.04281, 0.25, 0.04281, 0.25, 0.04679, 0.2904, 0.4223, 0.1349, 0.4414, 0.1707, 0.4414, 0.1707, 0.4223, 0.1349, 0.04281, 0.25, 0.04679, 0.2096, 0.04679, 0.2096, 0.04281, 0.25, 0.4414, 0.1707, 0.4532, 0.2096, 0.4532, 0.2096, 0.4414, 0.1707, 0.04679, 0.2096, 0.05858, 0.1707, 0.05858, 0.1707, 0.04679, 0.2096, 0.4532, 0.2096, 0.4572, 0.25, 0.4572, 0.25, 0.4532, 0.2096, 0.05858, 0.1707, 0.07773, 0.1349, 0.07773, 0.1349, 0.05858, 0.1707, 0.4572, 0.25, 0.4532, 0.2904, 0.4532, 0.2904, 0.4572, 0.25, 0.07773, 0.1349, 0.1035, 0.1035, 0.1035, 0.1035, 0.07773, 0.1349, 0.4532, 0.2904, 0.4414, 0.3293, 0.4414, 0.3293, 0.4532, 0.2904, 0.1035, 0.1035, 0.1349, 0.07773, 0.1349, 0.07773, 0.1035, 0.1035, 0.4414, 0.3293, 0.4223, 0.3651, 0.4223, 0.3651, 0.4414, 0.3293, 0.1349, 0.07773, 0.1707, 0.05858, 0.1707, 0.05858, 0.1349, 0.07773, 0.25, 0.4572, 0.2096, 0.4532, 0.2096, 0.4532, 0.25, 0.4572, 0.4223, 0.3651, 0.3965, 0.3965, 0.3965, 0.3965, 0.4223, 0.3651, 0.1707, 0.05858, 0.2096, 0.04679, 0.2096, 0.04679, 0.1707, 0.05858, 0.2096, 0.4532, 0.1707, 0.4414, 0.1707, 0.4414, 0.2096, 0.4532, 0.3965, 0.3965, 0.3651, 0.4223, 0.3651, 0.4223, 0.3965, 0.3965, 0.2096, 0.04679, 0.25, 0.04281, 0.25, 0.04281, 0.2096, 0.04679, 0.1707, 0.4414, 0.1349, 0.4223, 0.1349, 0.4223, 0.1707, 0.4414, 0.3651, 0.4223, 0.3293, 0.4414, 0.3293, 0.4414, 0.3651, 0.4223, 0.25, 0.04281, 0.2904, 0.04679, 0.2904, 0.04679, 0.25, 0.04281, 0.1349, 0.4223, 0.1035, 0.3965, 0.1035, 0.3965, 0.1349, 0.4223, 0.3293, 0.4414, 0.2904, 0.4532, 0.2904, 0.4532, 0.3293, 0.4414, 0.2904, 0.04679, 0.3293, 0.05858, 0.3293, 0.05858, 0.2904, 0.04679, 0.1035, 0.3965, 0.07773, 0.3651, 0.07773, 0.3651, 0.1035, 0.3965, 0.2904, 0.4532, 0.25, 0.4572, 0.25, 0.4572, 0.2904, 0.4532, 0.3293, 0.05858, 0.3651, 0.07773, 0.3651, 0.07773, 0.3293, 0.05858, 0.07773, 0.3651, 0.05858, 0.3293, 0.05858, 0.3293, 0.07773, 0.3651, 0.3651, 0.07773, 0.3965, 0.1035, 0.3965, 0.1035, 0.3651, 0.07773, 0.05858, 0.3293, 0.04679, 0.2904, 0.04679, 0.2904, 0.05858, 0.3293, 0.3965, 0.1035, 0.4223, 0.1349, 0.4223, 0.1349, 0.3965, 0.1035, 0.04679, 0.2904, 0.04281, 0.25, 0.04281, 0.25, 0.04679, 0.2904, 0.04679, 0.2904, 0.04281, 0.25, 0.04281, 0.25, 0.04679, 0.2904, 0.3965, 0.1035, 0.4223, 0.1349, 0.4223, 0.1349, 0.3965, 0.1035, 0.05858, 0.3293, 0.04679, 0.2904, 0.04679, 0.2904, 0.05858, 0.3293, 0.3651, 0.07773, 0.3965, 0.1035, 0.3965, 0.1035, 0.3651, 0.07773, 0.07773, 0.3651, 0.05858, 0.3293, 0.05858, 0.3293, 0.07773, 0.3651, 0.3293, 0.05858, 0.3651, 0.07773, 0.3651, 0.07773, 0.3293, 0.05858, 0.2904, 0.4532, 0.25, 0.4572, 0.25, 0.4572, 0.2904, 0.4532, 0.1035, 0.3965, 0.07773, 0.3651, 0.07773, 0.3651, 0.1035, 0.3965, 0.2904, 0.04679, 0.3293, 0.05858, 0.3293, 0.05858, 0.2904, 0.04679, 0.3293, 0.4414, 0.2904, 0.4532, 0.2904, 0.4532, 0.3293, 0.4414, 0.1349, 0.4223, 0.1035, 0.3965, 0.1035, 0.3965, 0.1349, 0.4223, 0.25, 0.04281, 0.2904, 0.04679, 0.2904, 0.04679, 0.25, 0.04281, 0.3651, 0.4223, 0.3293, 0.4414, 0.3293, 0.4414, 0.3651, 0.4223, 0.1707, 0.4414, 0.1349, 0.4223, 0.1349, 0.4223, 0.1707, 0.4414, 0.2096, 0.04679, 0.25, 0.04281, 0.25, 0.04281, 0.2096, 0.04679, 0.3965, 0.3965, 0.3651, 0.4223, 0.3651, 0.4223, 0.3965, 0.3965, 0.2096, 0.4532, 0.1707, 0.4414, 0.1707, 0.4414, 0.2096, 0.4532, 0.1707, 0.05858, 0.2096, 0.04679, 0.2096, 0.04679, 0.1707, 0.05858, 0.4223, 0.3651, 0.3965, 0.3965, 0.3965, 0.3965, 0.4223, 0.3651, 0.25, 0.4572, 0.2096, 0.4532, 0.2096, 0.4532, 0.25, 0.4572, 0.1349, 0.07773, 0.1707, 0.05858, 0.1707, 0.05858, 0.1349, 0.07773, 0.4414, 0.3293, 0.4223, 0.3651, 0.4223, 0.3651, 0.4414, 0.3293, 0.1035, 0.1035, 0.1349, 0.07773, 0.1349, 0.07773, 0.1035, 0.1035, 0.4532, 0.2904, 0.4414, 0.3293, 0.4414, 0.3293, 0.4532, 0.2904, 0.07773, 0.1349, 0.1035, 0.1035, 0.1035, 0.1035, 0.07773, 0.1349, 0.4572, 0.25, 0.4532, 0.2904, 0.4532, 0.2904, 0.4572, 0.25, 0.05858, 0.1707, 0.07773, 0.1349, 0.07773, 0.1349, 0.05858, 0.1707, 0.4532, 0.2096, 0.4572, 0.25, 0.4572, 0.25, 0.4532, 0.2096, 0.04679, 0.2096, 0.05858, 0.1707, 0.05858, 0.1707, 0.04679, 0.2096, 0.4414, 0.1707, 0.4532, 0.2096, 0.4532, 0.2096, 0.4414, 0.1707, 0.04281, 0.25, 0.04679, 0.2096, 0.04679, 0.2096, 0.04281, 0.25, 0.4223, 0.1349, 0.4414, 0.1707, 0.4414, 0.1707, 0.4223, 0.1349, 0.125, 1.0, 0.09375, 1.0, 0.09375, 1.0, 0.125, 1.0, 0.125, 0.5, 0.125, 1.0, 0.125, 1.0, 0.125, 0.5, 0.125, 0.5, 0.125, 1.0, 0.09375, 1.0, 0.09375, 0.5, 0.125, 0.5, 0.125, 1.0, 0.125, 1.0, 0.125, 0.5, 0.09375, 1.0, 0.09375, 0.5, 0.09375, 0.5, 0.09375, 1.0, 0.6167, 0.4496, 0.5803, 0.4197, 0.5803, 0.4197, 0.6167, 0.4496, 0.1875, 0.5, 0.2188, 0.5, 0.2188, 0.5, 0.1875, 0.5, 0.875, 0.5, 0.9062, 0.5, 0.9062, 0.5, 0.875, 0.5, 0.5938, 0.5, 0.625, 0.5, 0.625, 0.5, 0.5938, 0.5, 0.3125, 0.5, 0.3438, 0.5, 0.3438, 0.5, 0.3125, 0.5, 0.03125, 0.5, 0.0625, 0.5, 0.0625, 0.5, 0.03125, 0.5, 0.125, 0.5, 0.125, 0.5, 0.125, 0.5, 0.125, 0.5, 0.7188, 0.5, 0.75, 0.5, 0.75, 0.5, 0.7188, 0.5, 0.4375, 0.5, 0.4688, 0.5, 0.4688, 0.5, 0.4375, 0.5, 0.09375, 0.5, 0.09375, 0.5, 0.09375, 0.5, 0.09375, 0.5, 0.1562, 0.5, 0.1875, 0.5, 0.1875, 0.5, 0.1562, 0.5, 0.8438, 0.5, 0.875, 0.5, 0.875, 0.5, 0.8438, 0.5, 0.5625, 0.5, 0.5938, 0.5, 0.5938, 0.5, 0.5625, 0.5, 0.5803, 0.4197, 0.6167, 0.4496, 0.6167, 0.4496, 0.5803, 0.4197, 0.2812, 0.5, 0.3125, 0.5, 0.3125, 0.5, 0.2812, 0.5, 0.9688, 0.5, 1.0, 0.5, 1.0, 0.5, 0.9688, 0.5, 0.0, 0.5, 0.03125, 0.5, 0.03125, 0.5, 0.0, 0.5, 0.6875, 0.5, 0.7188, 0.5, 0.7188, 0.5, 0.6875, 0.5, 0.4062, 0.5, 0.4375, 0.5, 0.4375, 0.5, 0.4062, 0.5, 0.125, 0.5, 0.1562, 0.5, 0.1562, 0.5, 0.125, 0.5, 0.8125, 0.5, 0.8438, 0.5, 0.8438, 0.5, 0.8125, 0.5, 0.5312, 0.5, 0.5625, 0.5, 0.5625, 0.5, 0.5312, 0.5, 0.09375, 0.5, 0.09375, 0.5, 0.09375, 0.5, 0.09375, 0.5, 0.25, 0.5, 0.2812, 0.5, 0.2812, 0.5, 0.25, 0.5, 0.9375, 0.5, 0.9688, 0.5, 0.9688, 0.5, 0.9375, 0.5, 0.6562, 0.5, 0.6875, 0.5, 0.6875, 0.5, 0.6562, 0.5, 0.375, 0.5, 0.4062, 0.5, 0.4062, 0.5, 0.375, 0.5, 0.5803, 0.4197, 0.5803, 0.4197, 0.5803, 0.4197, 0.5803, 0.4197, 0.7812, 0.5, 0.8125, 0.5, 0.8125, 0.5, 0.7812, 0.5, 0.5, 0.5, 0.5312, 0.5, 0.5312, 0.5, 0.5, 0.5, 0.09375, 0.5, 0.125, 0.5, 0.125, 0.5, 0.09375, 0.5, 0.2188, 0.5, 0.25, 0.5, 0.25, 0.5, 0.2188, 0.5, 0.9062, 0.5, 0.9375, 0.5, 0.9375, 0.5, 0.9062, 0.5, 0.625, 0.5, 0.6562, 0.5, 0.6562, 0.5, 0.625, 0.5, 0.3438, 0.5, 0.375, 0.5, 0.375, 0.5, 0.3438, 0.5, 0.0625, 0.5, 0.09375, 0.5, 0.09375, 0.5, 0.0625, 0.5, 0.75, 0.5, 0.7812, 0.5, 0.7812, 0.5, 0.75, 0.5, 0.4688, 0.5, 0.5, 0.5, 0.5, 0.5, 0.4688, 0.5])
me_cylinder_004.update()

# ---- objects
ob_light = bpy.data.objects.new('Light', light_light)
ob_camera = bpy.data.objects.new('Camera', cam_camera)
ob_empty = bpy.data.objects.new('Empty', None)
ob_cylinder = bpy.data.objects.new('Cylinder', me_cylinder_004)

# ---- transforms, parenting, visibility, modifiers, constraints
ob_light.location = (4.076, 1.005, 5.904)
ob_light.rotation_euler = (0.6503, 0.05522, 1.866)
ob_light.lock_rotations_4d = False
ob_light.empty_display_type = 'ARROWS'
ob_light.color = (0.0, 0.0, 0.0, 0.0)
ob_light.lineart.crease_threshold = 0.0
ob_camera.location = (6.825, -7.02, 7.872)
ob_camera.rotation_euler = (1.109, 0.0, 0.8149)
ob_camera.lock_rotations_4d = False
ob_camera.empty_display_type = 'ARROWS'
ob_camera.color = (0.0, 0.0, 0.0, 0.0)
ob_camera.display_type = 'WIRE'
ob_camera.lineart.crease_threshold = 0.0
ob_empty.location = (-5.106, 0.0, 3.71)
ob_empty.rotation_euler = (1.571, 0.0, 1.571)
ob_empty.empty_display_type = 'IMAGE'
ob_empty.empty_display_size = 4.943
ob_empty.empty_image_offset = (-0.5007, -0.5)
ob_empty.use_empty_image_alpha = True
ob_empty.color = (1.0, 1.0, 1.0, 0.2026)
ob_cylinder.location = (0.0, 0.0, 3.252)
ob_cylinder.rotation_euler = (0.0, 1.571, 0.0)
ob_cylinder.scale = (0.8115, 0.8115, 0.8115)

# ---- collection membership
col_collection.objects.link(ob_light)
col_collection.objects.link(ob_camera)
col_collection.objects.link(ob_empty)
col_collection.objects.link(ob_cylinder)

# ---- scene / render settings (as saved in the file)
scene.camera = ob_camera
scene.frame_start = 1; scene.frame_end = 250; scene.frame_set(14)
scene.render.engine = 'BLENDER_EEVEE_NEXT'
scene.cycles.sampling_pattern = 'TABULATED_SOBOL'
scene.view_settings.view_transform = 'Filmic'
bpy.context.view_layer.update()
